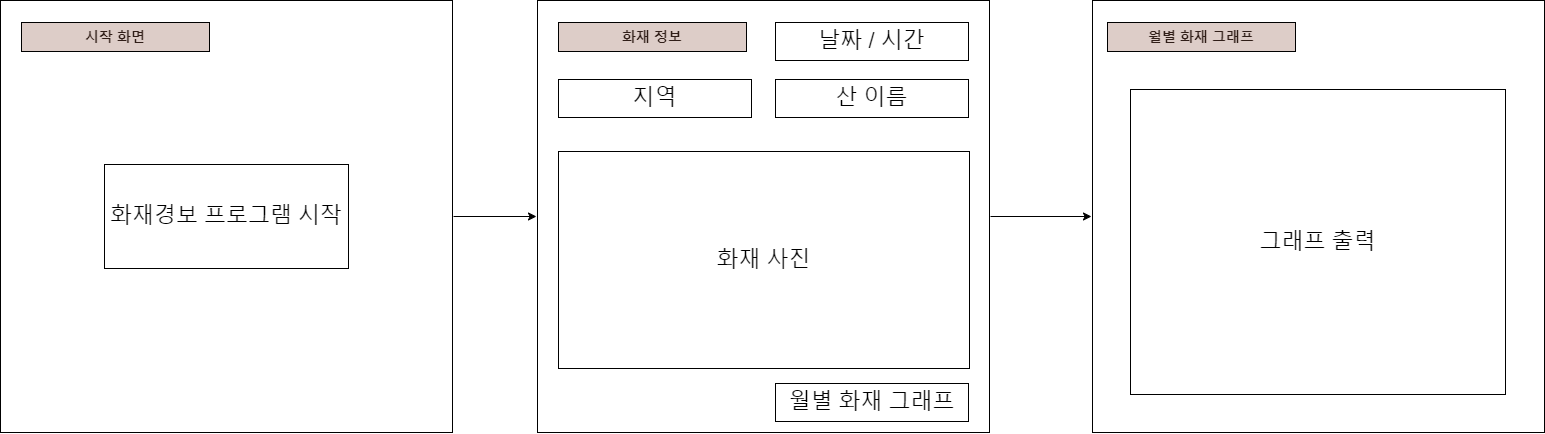

The diagram above was exported from draw.io. Its source (the exported page's mxGraphModel, read from the mxfile embedded in the PNG):
<mxGraphModel dx="892" dy="1298" grid="0" gridSize="10" guides="1" tooltips="1" connect="1" arrows="1" fold="1" page="1" pageScale="1" pageWidth="827" pageHeight="1169" background="none" math="0" shadow="0">
  <root>
    <mxCell id="0" />
    <mxCell id="1" parent="0" />
    <mxCell id="JHpFVroVqXMR3lc4qW7m-3" style="edgeStyle=orthogonalEdgeStyle;rounded=0;orthogonalLoop=1;jettySize=auto;html=1;entryX=0;entryY=0.5;entryDx=0;entryDy=0;" edge="1" parent="1" source="f_UGPIfBSlGJHwif54rb-24" target="tLEjUhLMWZMFQCrFyKaJ-4">
      <mxGeometry relative="1" as="geometry" />
    </mxCell>
    <mxCell id="f_UGPIfBSlGJHwif54rb-24" value="" style="rounded=0;whiteSpace=wrap;html=1;fillColor=none;perimeterSpacing=1;" parent="1" vertex="1">
      <mxGeometry x="230" y="226" width="452" height="432" as="geometry" />
    </mxCell>
    <mxCell id="f_UGPIfBSlGJHwif54rb-26" value="&lt;font color=&quot;#301e18&quot;&gt;&lt;span style=&quot;font-size: 14px;&quot;&gt;&lt;b&gt;시작 화면&lt;/b&gt;&lt;/span&gt;&lt;/font&gt;" style="rounded=0;whiteSpace=wrap;html=1;align=center;fillColor=#DDCDC8;" parent="1" vertex="1">
      <mxGeometry x="251" y="248" width="188" height="29" as="geometry" />
    </mxCell>
    <mxCell id="f_UGPIfBSlGJHwif54rb-27" value="&lt;font style=&quot;font-size: 22px;&quot;&gt;화재경보 프로그램 시작&lt;/font&gt;" style="rounded=0;whiteSpace=wrap;html=1;" parent="1" vertex="1">
      <mxGeometry x="334" y="390" width="244" height="104" as="geometry" />
    </mxCell>
    <mxCell id="JHpFVroVqXMR3lc4qW7m-6" value="" style="edgeStyle=orthogonalEdgeStyle;rounded=0;orthogonalLoop=1;jettySize=auto;html=1;" edge="1" parent="1" source="tLEjUhLMWZMFQCrFyKaJ-4" target="tLEjUhLMWZMFQCrFyKaJ-43">
      <mxGeometry relative="1" as="geometry" />
    </mxCell>
    <mxCell id="tLEjUhLMWZMFQCrFyKaJ-4" value="" style="rounded=0;whiteSpace=wrap;html=1;fillColor=none;perimeterSpacing=1;" parent="1" vertex="1">
      <mxGeometry x="767" y="226" width="452" height="432" as="geometry" />
    </mxCell>
    <mxCell id="tLEjUhLMWZMFQCrFyKaJ-5" value="&lt;font color=&quot;#301e18&quot;&gt;&lt;span style=&quot;font-size: 14px;&quot;&gt;&lt;b&gt;화재 정보&lt;/b&gt;&lt;/span&gt;&lt;/font&gt;" style="rounded=0;whiteSpace=wrap;html=1;align=center;fillColor=#DDCDC8;" parent="1" vertex="1">
      <mxGeometry x="788" y="248" width="188" height="29" as="geometry" />
    </mxCell>
    <mxCell id="tLEjUhLMWZMFQCrFyKaJ-6" value="&lt;font style=&quot;font-size: 22px;&quot;&gt;지역&lt;/font&gt;" style="rounded=0;whiteSpace=wrap;html=1;" parent="1" vertex="1">
      <mxGeometry x="788" y="305" width="193" height="38" as="geometry" />
    </mxCell>
    <mxCell id="tLEjUhLMWZMFQCrFyKaJ-30" value="&lt;font style=&quot;font-size: 22px;&quot;&gt;산 이름&lt;/font&gt;" style="rounded=0;whiteSpace=wrap;html=1;" parent="1" vertex="1">
      <mxGeometry x="1005" y="305" width="193" height="38" as="geometry" />
    </mxCell>
    <mxCell id="tLEjUhLMWZMFQCrFyKaJ-43" value="" style="rounded=0;whiteSpace=wrap;html=1;fillColor=none;perimeterSpacing=1;" parent="1" vertex="1">
      <mxGeometry x="1322" y="226" width="452" height="432" as="geometry" />
    </mxCell>
    <mxCell id="tLEjUhLMWZMFQCrFyKaJ-45" value="&lt;font color=&quot;#301e18&quot;&gt;&lt;span style=&quot;font-size: 14px;&quot;&gt;&lt;b&gt;월별 화재 그래프&lt;/b&gt;&lt;/span&gt;&lt;/font&gt;" style="rounded=0;whiteSpace=wrap;html=1;align=center;fillColor=#DDCDC8;" parent="1" vertex="1">
      <mxGeometry x="1337" y="248" width="188" height="29" as="geometry" />
    </mxCell>
    <mxCell id="tLEjUhLMWZMFQCrFyKaJ-46" value="&lt;font style=&quot;font-size: 22px;&quot;&gt;그래프 출력&lt;/font&gt;" style="rounded=0;whiteSpace=wrap;html=1;" parent="1" vertex="1">
      <mxGeometry x="1360" y="315" width="375" height="305" as="geometry" />
    </mxCell>
    <mxCell id="JHpFVroVqXMR3lc4qW7m-4" value="&lt;font style=&quot;font-size: 22px;&quot;&gt;날짜 / 시간&lt;/font&gt;" style="rounded=0;whiteSpace=wrap;html=1;" vertex="1" parent="1">
      <mxGeometry x="1005" y="248" width="193" height="38" as="geometry" />
    </mxCell>
    <mxCell id="JHpFVroVqXMR3lc4qW7m-5" value="&lt;font style=&quot;font-size: 22px;&quot;&gt;화재 사진&lt;/font&gt;" style="rounded=0;whiteSpace=wrap;html=1;" vertex="1" parent="1">
      <mxGeometry x="788" y="377" width="411" height="217" as="geometry" />
    </mxCell>
    <mxCell id="JHpFVroVqXMR3lc4qW7m-7" value="&lt;font style=&quot;font-size: 22px;&quot;&gt;월별 화재 그래프&lt;/font&gt;" style="rounded=0;whiteSpace=wrap;html=1;" vertex="1" parent="1">
      <mxGeometry x="1005" y="609" width="193" height="38" as="geometry" />
    </mxCell>
  </root>
</mxGraphModel>